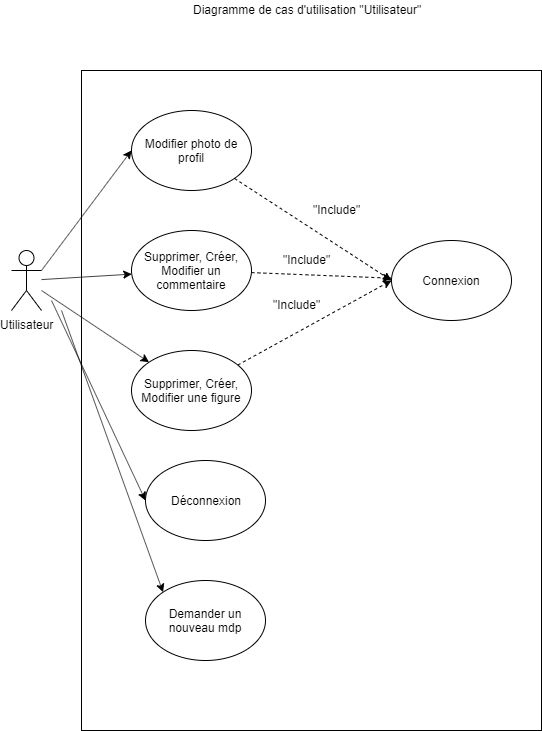

The diagram above was exported from draw.io. Its source (the exported page's mxGraphModel, read from the mxfile embedded in the PNG):
<mxGraphModel dx="1086" dy="806" grid="1" gridSize="10" guides="1" tooltips="1" connect="1" arrows="1" fold="1" page="1" pageScale="1" pageWidth="827" pageHeight="1169" math="0" shadow="0">
  <root>
    <mxCell id="0" />
    <mxCell id="1" parent="0" />
    <mxCell id="G-hLFVRAvoA__Mwn_994-9" value="" style="rounded=0;whiteSpace=wrap;html=1;" parent="1" vertex="1">
      <mxGeometry x="200" y="180" width="460" height="660" as="geometry" />
    </mxCell>
    <mxCell id="G-hLFVRAvoA__Mwn_994-10" style="rounded=0;orthogonalLoop=1;jettySize=auto;html=1;exitX=1;exitY=0.3333333333333333;exitDx=0;exitDy=0;exitPerimeter=0;entryX=0;entryY=0.5;entryDx=0;entryDy=0;" parent="1" source="G-hLFVRAvoA__Mwn_994-1" target="G-hLFVRAvoA__Mwn_994-3" edge="1">
      <mxGeometry relative="1" as="geometry" />
    </mxCell>
    <mxCell id="G-hLFVRAvoA__Mwn_994-11" style="rounded=0;orthogonalLoop=1;jettySize=auto;html=1;" parent="1" source="G-hLFVRAvoA__Mwn_994-1" target="G-hLFVRAvoA__Mwn_994-4" edge="1">
      <mxGeometry relative="1" as="geometry" />
    </mxCell>
    <mxCell id="G-hLFVRAvoA__Mwn_994-12" style="rounded=0;orthogonalLoop=1;jettySize=auto;html=1;" parent="1" source="G-hLFVRAvoA__Mwn_994-1" target="G-hLFVRAvoA__Mwn_994-5" edge="1">
      <mxGeometry relative="1" as="geometry" />
    </mxCell>
    <mxCell id="G-hLFVRAvoA__Mwn_994-1" value="Utilisateur" style="shape=umlActor;verticalLabelPosition=bottom;labelBackgroundColor=#ffffff;verticalAlign=top;html=1;outlineConnect=0;" parent="1" vertex="1">
      <mxGeometry x="130" y="360" width="30" height="60" as="geometry" />
    </mxCell>
    <mxCell id="G-hLFVRAvoA__Mwn_994-17" style="edgeStyle=none;rounded=0;orthogonalLoop=1;jettySize=auto;html=1;entryX=0;entryY=0.5;entryDx=0;entryDy=0;dashed=1;" parent="1" source="G-hLFVRAvoA__Mwn_994-3" target="G-hLFVRAvoA__Mwn_994-16" edge="1">
      <mxGeometry relative="1" as="geometry" />
    </mxCell>
    <mxCell id="G-hLFVRAvoA__Mwn_994-3" value="Modifier photo de profil" style="ellipse;whiteSpace=wrap;html=1;" parent="1" vertex="1">
      <mxGeometry x="250" y="220" width="120" height="80" as="geometry" />
    </mxCell>
    <mxCell id="G-hLFVRAvoA__Mwn_994-18" style="edgeStyle=none;rounded=0;orthogonalLoop=1;jettySize=auto;html=1;dashed=1;" parent="1" source="G-hLFVRAvoA__Mwn_994-4" target="G-hLFVRAvoA__Mwn_994-16" edge="1">
      <mxGeometry relative="1" as="geometry" />
    </mxCell>
    <mxCell id="G-hLFVRAvoA__Mwn_994-4" value="Supprimer, Créer, Modifier un commentaire" style="ellipse;whiteSpace=wrap;html=1;" parent="1" vertex="1">
      <mxGeometry x="250" y="340" width="120" height="80" as="geometry" />
    </mxCell>
    <mxCell id="G-hLFVRAvoA__Mwn_994-19" style="edgeStyle=none;rounded=0;orthogonalLoop=1;jettySize=auto;html=1;entryX=0;entryY=0.5;entryDx=0;entryDy=0;dashed=1;" parent="1" source="G-hLFVRAvoA__Mwn_994-5" target="G-hLFVRAvoA__Mwn_994-16" edge="1">
      <mxGeometry relative="1" as="geometry" />
    </mxCell>
    <mxCell id="G-hLFVRAvoA__Mwn_994-5" value="Supprimer, Créer, Modifier une figure" style="ellipse;whiteSpace=wrap;html=1;" parent="1" vertex="1">
      <mxGeometry x="250" y="460" width="120" height="80" as="geometry" />
    </mxCell>
    <mxCell id="G-hLFVRAvoA__Mwn_994-13" value="Diagramme de cas d'utilisation &quot;Utilisateur&quot;" style="text;html=1;resizable=0;points=[];autosize=1;align=left;verticalAlign=top;spacingTop=-4;" parent="1" vertex="1">
      <mxGeometry x="310" y="110" width="240" height="20" as="geometry" />
    </mxCell>
    <mxCell id="G-hLFVRAvoA__Mwn_994-16" value="Connexion" style="ellipse;whiteSpace=wrap;html=1;rounded=0;" parent="1" vertex="1">
      <mxGeometry x="510" y="350" width="120" height="80" as="geometry" />
    </mxCell>
    <mxCell id="G-hLFVRAvoA__Mwn_994-21" value="&quot;Include&quot;" style="text;html=1;resizable=0;points=[];autosize=1;align=left;verticalAlign=top;spacingTop=-4;" parent="1" vertex="1">
      <mxGeometry x="430" y="310" width="60" height="20" as="geometry" />
    </mxCell>
    <mxCell id="G-hLFVRAvoA__Mwn_994-22" value="&quot;Include&quot;" style="text;html=1;resizable=0;points=[];autosize=1;align=left;verticalAlign=top;spacingTop=-4;" parent="1" vertex="1">
      <mxGeometry x="400" y="360" width="60" height="20" as="geometry" />
    </mxCell>
    <mxCell id="G-hLFVRAvoA__Mwn_994-23" value="&quot;Include&quot;" style="text;html=1;resizable=0;points=[];autosize=1;align=left;verticalAlign=top;spacingTop=-4;" parent="1" vertex="1">
      <mxGeometry x="390" y="405" width="60" height="20" as="geometry" />
    </mxCell>
    <mxCell id="4P1pqpQMgPt4fIuOWZJu-1" value="Déconnexion" style="ellipse;whiteSpace=wrap;html=1;" parent="1" vertex="1">
      <mxGeometry x="264" y="570" width="120" height="80" as="geometry" />
    </mxCell>
    <mxCell id="4P1pqpQMgPt4fIuOWZJu-2" style="rounded=0;orthogonalLoop=1;jettySize=auto;html=1;entryX=0;entryY=0.5;entryDx=0;entryDy=0;" parent="1" target="4P1pqpQMgPt4fIuOWZJu-1" edge="1">
      <mxGeometry relative="1" as="geometry">
        <mxPoint x="170" y="410" as="sourcePoint" />
        <mxPoint x="291.57359312880726" y="495.7157287525383" as="targetPoint" />
      </mxGeometry>
    </mxCell>
    <mxCell id="j6IaQB_xiAyHrhYuKGmP-1" value="Demander un nouveau mdp" style="ellipse;whiteSpace=wrap;html=1;" parent="1" vertex="1">
      <mxGeometry x="264" y="690" width="120" height="80" as="geometry" />
    </mxCell>
    <mxCell id="j6IaQB_xiAyHrhYuKGmP-2" style="rounded=0;orthogonalLoop=1;jettySize=auto;html=1;entryX=0;entryY=0;entryDx=0;entryDy=0;" parent="1" target="j6IaQB_xiAyHrhYuKGmP-1" edge="1">
      <mxGeometry relative="1" as="geometry">
        <mxPoint x="180" y="420" as="sourcePoint" />
        <mxPoint x="274" y="620" as="targetPoint" />
      </mxGeometry>
    </mxCell>
  </root>
</mxGraphModel>